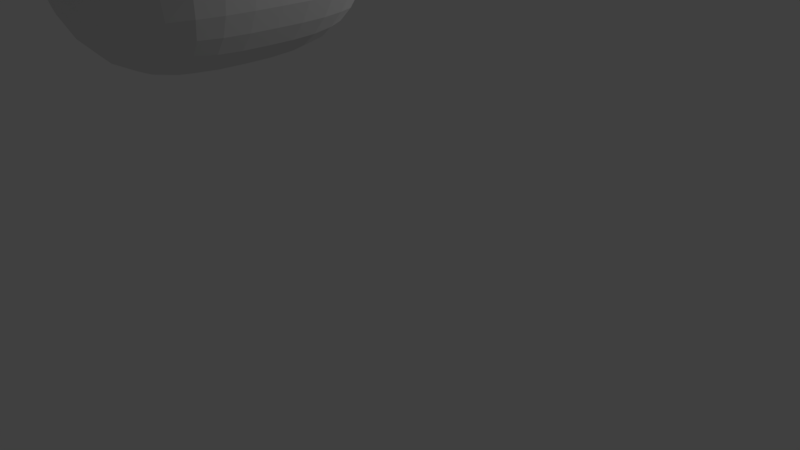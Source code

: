 # Source: Explosion2.blend  (saved by Blender 2.78.0; exported with 4.5.12 LTS)
import bpy
from mathutils import Matrix  # noqa: F401  (used for matrix-valued properties, if any)

bpy.ops.wm.read_factory_settings(use_empty=True)
scene = bpy.context.scene
scene.name = 'Scene'

# ---- collections
col_collection_1 = bpy.data.collections.new('Collection 1'); scene.collection.children.link(col_collection_1)

# ---- world
world_world = bpy.data.worlds.new('World'); scene.world = world_world
world_world.color = (0.05088, 0.05088, 0.05088)
world_world.use_sun_shadow = False
world_world.sun_shadow_jitter_overblur = 0.0
world_world.cycles.sampling_method = 'MANUAL'

# ---- cameras
cam_camera = bpy.data.cameras.new('Camera')
cam_camera.clip_end = 100.0
cam_camera.lens = 35.0
cam_camera.sensor_width = 32.0
cam_camera.sensor_height = 18.0
cam_camera.ortho_scale = 7.314
cam_camera.dof.focus_distance = 0.0
cam_camera.dof.aperture_fstop = 128.0

# ---- lights
light_lamp = bpy.data.lights.new('Lamp', 'POINT')
light_lamp.transmission_factor = 0.0
light_lamp.cutoff_distance = 30.0
light_lamp.energy = 100.0
light_lamp.shadow_buffer_clip_start = 1.001
light_lamp.shadow_soft_size = 0.1
light_lamp.shadow_maximum_resolution = 0.006
light_lamp.use_absolute_resolution = True

# ---- meshes
me_cube_001 = bpy.data.meshes.new('Cube.001')
me_cube_001.from_pydata([(-1.0, -1.0, -1.0), (-1.0, -1.0, 1.0), (-1.0, 1.0, -1.0), (-1.0, 1.0, 1.0), (1.0, -1.0, -1.0), (1.0, -1.0, 1.0), (1.0, 1.0, -1.0), (1.0, 1.0, 1.0), (-1.0, -1.0, 0.0), (-1.0, 1.0, 0.0), (1.0, 1.0, 0.0), (1.0, -1.0, 0.0), (-1.403, 0.0, -1.403), (-1.403, 0.0, 1.403), (1.403, 0.0, -1.403), (1.403, 0.0, 1.403), (1.403, 0.0, 0.0), (-1.403, 0.0, 0.0), (0.001799, 1.356, -1.356), (0.001799, 1.356, 1.356), (0.001799, -1.356, -1.356), (0.001799, -1.356, 1.356), (0.001799, -1.356, 0.0), (0.001799, 1.356, 0.0), (0.002817, 0.0, 1.902), (0.002817, 0.0, -1.902)], [], [(17, 13, 3, 9), (23, 19, 7, 10), (16, 15, 5, 11), (22, 21, 1, 8), (25, 14, 4, 20), (24, 13, 1, 21), (20, 22, 8, 0), (14, 16, 11, 4), (18, 23, 10, 6), (12, 17, 9, 2), (0, 8, 17, 12), (6, 10, 16, 14), (19, 3, 13, 24), (18, 6, 14, 25), (10, 7, 15, 16), (8, 1, 13, 17), (2, 18, 25, 12), (7, 19, 24, 15), (2, 9, 23, 18), (4, 11, 22, 20), (15, 24, 21, 5), (12, 25, 20, 0), (11, 5, 21, 22), (9, 3, 19, 23)])
me_cube_001.use_remesh_preserve_volume = False
me_cube_001.use_remesh_preserve_attributes = False
me_cube_001.use_mirror_vertex_groups = False
me_cube_001.update()
me_plane_002 = bpy.data.meshes.new('Plane.002')
me_plane_002.from_pydata([(-0.6737, 0.0554, -0.02163), (-0.6737, -0.0554, -0.02163), (0.6737, 0.6737, -0.02163), (0.6737, -0.6737, -0.02163), (-0.6737, 0.0, 0.01108), (0.6737, 0.0, -0.02163), (-0.6737, 0.0, 0.05955), (0.6737, 0.0, 0.5013), (-0.6737, 0.0, -0.02736), (0.6737, 0.0, -0.4364)], [], [(4, 5, 2, 0), (1, 3, 5, 4), (4, 5, 7, 6), (5, 4, 8, 9)])
me_plane_002.use_remesh_preserve_volume = False
me_plane_002.use_remesh_preserve_attributes = False
me_plane_002.use_mirror_vertex_groups = False
me_plane_002.update()
me_plane_001 = bpy.data.meshes.new('Plane.001')
me_plane_001.from_pydata([(-0.6737, 0.0554, -0.02163), (-0.6737, -0.0554, -0.02163), (0.6737, 0.6737, -0.02163), (0.6737, -0.6737, -0.02163), (-0.6737, 0.0, 0.01108), (0.6737, 0.0, -0.02163), (-0.6737, 0.0, 0.05955), (0.6737, 0.0, 0.5013), (-0.6737, 0.0, -0.02736), (0.6737, 0.0, -0.4364)], [], [(4, 5, 2, 0), (1, 3, 5, 4), (4, 5, 7, 6), (5, 4, 8, 9)])
me_plane_001.use_remesh_preserve_volume = False
me_plane_001.use_remesh_preserve_attributes = False
me_plane_001.use_mirror_vertex_groups = False
me_plane_001.update()
me_plane_000 = bpy.data.meshes.new('Plane.000')
me_plane_000.from_pydata([(-0.6737, 0.0554, -0.02163), (-0.6737, -0.0554, -0.02163), (0.6737, 0.6737, -0.02163), (0.6737, -0.6737, -0.02163), (-0.6737, 0.0, 0.01108), (0.6737, 0.0, -0.02163), (-0.6737, 0.0, 0.05955), (0.6737, 0.0, 0.5013), (-0.6737, 0.0, -0.02736), (0.6737, 0.0, -0.4364)], [], [(4, 5, 2, 0), (1, 3, 5, 4), (4, 5, 7, 6), (5, 4, 8, 9)])
me_plane_000.use_remesh_preserve_volume = False
me_plane_000.use_remesh_preserve_attributes = False
me_plane_000.use_mirror_vertex_groups = False
me_plane_000.update()
me_plane_003 = bpy.data.meshes.new('Plane.003')
me_plane_003.from_pydata([(-0.6737, 0.0554, -0.02163), (-0.6737, -0.0554, -0.02163), (0.6737, 0.6737, -0.02163), (0.6737, -0.6737, -0.02163), (-0.6737, 0.0, 0.01108), (0.6737, 0.0, -0.02163), (-0.6737, 0.0, 0.05955), (0.6737, 0.0, 0.5013), (-0.6737, 0.0, -0.02736), (0.6737, 0.0, -0.4364)], [], [(4, 5, 2, 0), (1, 3, 5, 4), (4, 5, 7, 6), (5, 4, 8, 9)])
me_plane_003.use_remesh_preserve_volume = False
me_plane_003.use_remesh_preserve_attributes = False
me_plane_003.use_mirror_vertex_groups = False
me_plane_003.update()
arm_armature = bpy.data.armatures.new('Armature')  # bones are not reproduced

# ---- objects
ob_armature = bpy.data.objects.new('Armature', arm_armature)
ob_cube = bpy.data.objects.new('Cube', me_cube_001)
ob_plane_002 = bpy.data.objects.new('Plane.002', me_plane_002)
ob_plane_001 = bpy.data.objects.new('Plane.001', me_plane_001)
ob_plane_000 = bpy.data.objects.new('Plane.000', me_plane_000)
ob_plane_003 = bpy.data.objects.new('Plane.003', me_plane_003)
ob_lamp = bpy.data.objects.new('Lamp', light_lamp)
ob_camera = bpy.data.objects.new('Camera', cam_camera)

# ---- transforms, parenting, visibility, modifiers, constraints
ob_armature.location = (0.0, 0.0, 4.138)
ob_armature.rotation_euler = (3.142, -0.0, 0.0)
ob_armature.lineart.crease_threshold = 0.0
ob_cube.parent = ob_armature
ob_cube.matrix_parent_inverse = Matrix(((1.0, -2.384e-07, 0.0, 7.769e-14), (0.0, 0.0, -1.0, 1.958), (2.384e-07, 1.0, -2.842e-14, -3.258e-07), (0.0, 0.0, 0.0, 1.0)))
ob_cube.location = (0.0, 0.0, 0.0)
ob_cube.lineart.crease_threshold = 0.0
_m = ob_cube.modifiers.new('Subsurf', 'SUBSURF')
_m.uv_smooth = 'PRESERVE_CORNERS'
_m.quality = 2
_m.show_only_control_edges = False
ob_plane_002.parent = ob_armature
ob_plane_002.matrix_parent_inverse = Matrix(((0.0, 1.192e-08, -1.0, -0.022), (-1.0, 1.539e-13, -1.192e-07, 5.568), (1.528e-13, 1.0, 1.192e-08, -3.256e-07), (0.0, 0.0, 0.0, 1.0)))
ob_plane_002.location = (3.101, -0.03694, 0.2251)
ob_plane_002.scale = (2.253, 2.253, 2.253)
ob_plane_002.lineart.crease_threshold = 0.0
_m = ob_plane_002.modifiers.new('Subsurf', 'SUBSURF')
_m.uv_smooth = 'PRESERVE_CORNERS'
_m.quality = 2
_m.levels = 2
_m.show_only_control_edges = False
ob_plane_001.parent = ob_armature
ob_plane_001.matrix_parent_inverse = Matrix(((1.0, 1.044e-13, 4.768e-07, -3.133e-08), (8.08e-14, 1.0, -3.894e-07, 5.153), (-4.768e-07, 2.189e-07, 1.0, -0.0657), (0.0, 0.0, 0.0, 1.0)))
ob_plane_001.location = (0.1065, -3.032, 0.2251)
ob_plane_001.rotation_euler = (0.0, 0.0, 4.712)
ob_plane_001.scale = (2.253, 2.253, 2.253)
ob_plane_001.lineart.crease_threshold = 0.0
_m = ob_plane_001.modifiers.new('Subsurf', 'SUBSURF')
_m.uv_smooth = 'PRESERVE_CORNERS'
_m.quality = 2
_m.levels = 2
_m.show_only_control_edges = False
ob_plane_000.parent = ob_armature
ob_plane_000.matrix_parent_inverse = Matrix(((0.0, -2.503e-07, 1.0, -0.0116), (1.0, 2.984e-14, -1.192e-07, 5.277), (0.0, 1.0, 2.503e-07, -3.287e-07), (0.0, 0.0, 0.0, 1.0)))
ob_plane_000.location = (-2.888, -0.03694, 0.2251)
ob_plane_000.rotation_euler = (0.0, -0.0, 3.142)
ob_plane_000.scale = (2.253, 2.253, 2.253)
ob_plane_000.lineart.crease_threshold = 0.0
_m = ob_plane_000.modifiers.new('Subsurf', 'SUBSURF')
_m.uv_smooth = 'PRESERVE_CORNERS'
_m.quality = 2
_m.levels = 2
_m.show_only_control_edges = False
ob_plane_003.parent = ob_armature
ob_plane_003.matrix_parent_inverse = Matrix(((1.0, 0.0, -0.0, 0.0), (0.0, -1.0, -3.258e-07, 4.927), (0.0, 3.26e-07, -1.0, 0.05254), (0.0, 0.0, 0.0, 1.0)))
ob_plane_003.location = (0.1065, 2.958, 0.2251)
ob_plane_003.rotation_euler = (0.0, -0.0, 1.571)
ob_plane_003.scale = (2.253, 2.253, 2.253)
ob_plane_003.lineart.crease_threshold = 0.0
_m = ob_plane_003.modifiers.new('Subsurf', 'SUBSURF')
_m.uv_smooth = 'PRESERVE_CORNERS'
_m.quality = 2
_m.levels = 2
_m.show_only_control_edges = False
ob_lamp.location = (4.076, 1.005, 5.904)
ob_lamp.rotation_euler = (0.6503, 0.05522, 1.866)
ob_lamp.lock_rotations_4d = False
ob_lamp.empty_display_type = 'ARROWS'
ob_lamp.color = (0.0, 0.0, 0.0, 0.0)
ob_lamp.lineart.crease_threshold = 0.0
ob_camera.location = (7.481, -6.508, 5.344)
ob_camera.rotation_euler = (1.109, 0.0, 0.8149)
ob_camera.lock_rotations_4d = False
ob_camera.empty_display_type = 'ARROWS'
ob_camera.color = (0.0, 0.0, 0.0, 0.0)
ob_camera.display_type = 'WIRE'
ob_camera.lineart.crease_threshold = 0.0

# ---- collection membership
col_collection_1.objects.link(ob_armature)
col_collection_1.objects.link(ob_cube)
col_collection_1.objects.link(ob_plane_002)
col_collection_1.objects.link(ob_plane_001)
col_collection_1.objects.link(ob_plane_000)
col_collection_1.objects.link(ob_plane_003)
col_collection_1.objects.link(ob_lamp)
col_collection_1.objects.link(ob_camera)

# ---- scene / render settings (as saved in the file)
scene.camera = ob_camera
scene.frame_start = 1; scene.frame_end = 250; scene.frame_set(180)
scene.render.engine = 'BLENDER_EEVEE_NEXT'
scene.render.resolution_percentage = 50
scene.render.dither_intensity = 0.0
scene.cycles.use_denoising = False
scene.cycles.samples = 128
scene.cycles.sampling_pattern = 'TABULATED_SOBOL'
scene.cycles.light_sampling_threshold = 0.0
scene.cycles.use_adaptive_sampling = False
scene.cycles.use_light_tree = False
scene.cycles.blur_glossy = 0.0
scene.cycles.sample_clamp_indirect = 0.0
scene.view_settings.view_transform = 'Standard'
bpy.context.view_layer.update()
